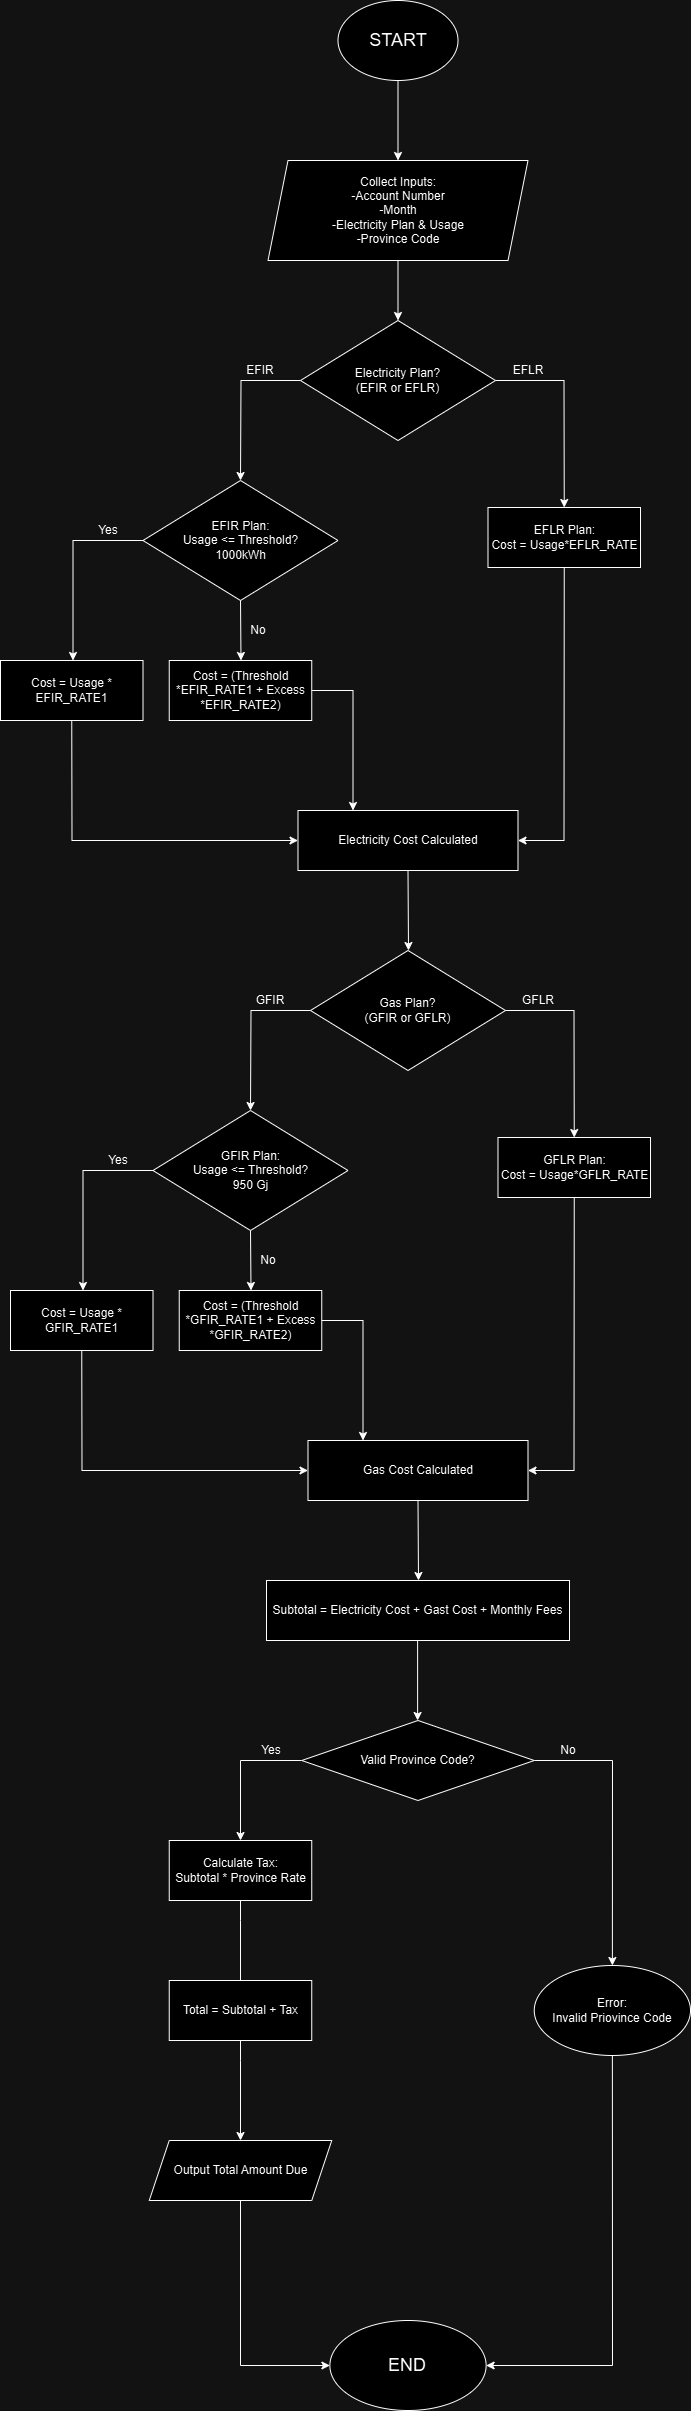

The diagram above was exported from draw.io. Its source (the exported page's mxGraphModel, read from the mxfile embedded in the PNG):
<mxGraphModel dx="2577" dy="3368" grid="1" gridSize="10" guides="1" tooltips="1" connect="1" arrows="1" fold="1" page="1" pageScale="1" pageWidth="827" pageHeight="1169" math="0" shadow="0">
  <root>
    <mxCell id="0" />
    <mxCell id="1" parent="0" />
    <mxCell id="kNpk6cucIngXOd__tULm-1" value="&lt;font style=&quot;font-size: 18px;&quot;&gt;START&lt;/font&gt;" style="ellipse;whiteSpace=wrap;html=1;" vertex="1" parent="1">
      <mxGeometry x="-382.5" y="-2320" width="120" height="80" as="geometry" />
    </mxCell>
    <mxCell id="kNpk6cucIngXOd__tULm-2" value="" style="endArrow=classic;html=1;rounded=0;exitX=0.5;exitY=1;exitDx=0;exitDy=0;" edge="1" parent="1" source="kNpk6cucIngXOd__tULm-1">
      <mxGeometry width="50" height="50" relative="1" as="geometry">
        <mxPoint x="-352.5" y="-2050" as="sourcePoint" />
        <mxPoint x="-322.5" y="-2160" as="targetPoint" />
      </mxGeometry>
    </mxCell>
    <mxCell id="kNpk6cucIngXOd__tULm-3" value="Collect Inputs:&lt;div&gt;-Account Number&lt;/div&gt;&lt;div&gt;-Month&lt;/div&gt;&lt;div&gt;-Electricity Plan &amp;amp; Usage&lt;/div&gt;&lt;div&gt;-Province Code&lt;/div&gt;" style="shape=parallelogram;perimeter=parallelogramPerimeter;whiteSpace=wrap;html=1;fixedSize=1;align=center;" vertex="1" parent="1">
      <mxGeometry x="-452.5" y="-2160" width="260" height="100" as="geometry" />
    </mxCell>
    <mxCell id="kNpk6cucIngXOd__tULm-4" value="" style="endArrow=classic;html=1;rounded=0;exitX=0.5;exitY=1;exitDx=0;exitDy=0;" edge="1" parent="1" source="kNpk6cucIngXOd__tULm-3">
      <mxGeometry width="50" height="50" relative="1" as="geometry">
        <mxPoint x="-302.5" y="-2050" as="sourcePoint" />
        <mxPoint x="-322.5" y="-2000" as="targetPoint" />
      </mxGeometry>
    </mxCell>
    <mxCell id="kNpk6cucIngXOd__tULm-5" value="Electricity Plan?&lt;div&gt;(EFIR or EFLR)&lt;/div&gt;" style="rhombus;whiteSpace=wrap;html=1;" vertex="1" parent="1">
      <mxGeometry x="-420" y="-2000" width="195" height="120" as="geometry" />
    </mxCell>
    <mxCell id="kNpk6cucIngXOd__tULm-7" value="" style="endArrow=classic;html=1;rounded=0;exitX=0;exitY=0.5;exitDx=0;exitDy=0;entryX=0.5;entryY=0;entryDx=0;entryDy=0;" edge="1" parent="1" source="kNpk6cucIngXOd__tULm-5" target="kNpk6cucIngXOd__tULm-8">
      <mxGeometry width="50" height="50" relative="1" as="geometry">
        <mxPoint x="-422.5" y="-1940" as="sourcePoint" />
        <mxPoint x="-422.5" y="-1800" as="targetPoint" />
        <Array as="points">
          <mxPoint x="-479.5" y="-1940" />
        </Array>
      </mxGeometry>
    </mxCell>
    <mxCell id="kNpk6cucIngXOd__tULm-8" value="EFIR Plan:&lt;div&gt;Usage &amp;lt;= Threshold?&lt;/div&gt;&lt;div&gt;1000kWh&lt;/div&gt;" style="rhombus;whiteSpace=wrap;html=1;" vertex="1" parent="1">
      <mxGeometry x="-577.5" y="-1840" width="195" height="120" as="geometry" />
    </mxCell>
    <mxCell id="kNpk6cucIngXOd__tULm-9" value="" style="endArrow=classic;html=1;rounded=0;exitX=0.5;exitY=1;exitDx=0;exitDy=0;" edge="1" parent="1" source="kNpk6cucIngXOd__tULm-8">
      <mxGeometry width="50" height="50" relative="1" as="geometry">
        <mxPoint x="-467.5" y="-1660" as="sourcePoint" />
        <mxPoint x="-479.5" y="-1660" as="targetPoint" />
      </mxGeometry>
    </mxCell>
    <mxCell id="kNpk6cucIngXOd__tULm-11" value="Cost = (Threshold *EFIR_RATE1 + Excess *EFIR_RATE2)" style="rounded=0;whiteSpace=wrap;html=1;" vertex="1" parent="1">
      <mxGeometry x="-551.25" y="-1660" width="142.5" height="60" as="geometry" />
    </mxCell>
    <mxCell id="kNpk6cucIngXOd__tULm-12" value="Cost = Usage * EFIR_RATE1" style="rounded=0;whiteSpace=wrap;html=1;" vertex="1" parent="1">
      <mxGeometry x="-720" y="-1660" width="142.5" height="60" as="geometry" />
    </mxCell>
    <mxCell id="kNpk6cucIngXOd__tULm-13" value="" style="endArrow=classic;html=1;rounded=0;exitX=0;exitY=0.5;exitDx=0;exitDy=0;" edge="1" parent="1" source="kNpk6cucIngXOd__tULm-8">
      <mxGeometry width="50" height="50" relative="1" as="geometry">
        <mxPoint x="-647.5" y="-1720" as="sourcePoint" />
        <mxPoint x="-647.5" y="-1660" as="targetPoint" />
        <Array as="points">
          <mxPoint x="-647.5" y="-1780" />
        </Array>
      </mxGeometry>
    </mxCell>
    <mxCell id="kNpk6cucIngXOd__tULm-14" value="Electricity Cost Calculated" style="rounded=0;whiteSpace=wrap;html=1;" vertex="1" parent="1">
      <mxGeometry x="-422.5" y="-1510" width="220" height="60" as="geometry" />
    </mxCell>
    <mxCell id="kNpk6cucIngXOd__tULm-15" value="" style="endArrow=classic;html=1;rounded=0;exitX=1;exitY=0.5;exitDx=0;exitDy=0;entryX=0.25;entryY=0;entryDx=0;entryDy=0;" edge="1" parent="1" source="kNpk6cucIngXOd__tULm-11" target="kNpk6cucIngXOd__tULm-14">
      <mxGeometry width="50" height="50" relative="1" as="geometry">
        <mxPoint x="-382.5" y="-1490" as="sourcePoint" />
        <mxPoint x="-332.5" y="-1540" as="targetPoint" />
        <Array as="points">
          <mxPoint x="-367.5" y="-1630" />
        </Array>
      </mxGeometry>
    </mxCell>
    <mxCell id="kNpk6cucIngXOd__tULm-16" value="" style="endArrow=classic;html=1;rounded=0;exitX=0.5;exitY=1;exitDx=0;exitDy=0;entryX=0;entryY=0.5;entryDx=0;entryDy=0;" edge="1" parent="1" source="kNpk6cucIngXOd__tULm-12" target="kNpk6cucIngXOd__tULm-14">
      <mxGeometry width="50" height="50" relative="1" as="geometry">
        <mxPoint x="-562.5" y="-1540" as="sourcePoint" />
        <mxPoint x="-476.5" y="-1420" as="targetPoint" />
        <Array as="points">
          <mxPoint x="-648.5" y="-1480" />
        </Array>
      </mxGeometry>
    </mxCell>
    <mxCell id="kNpk6cucIngXOd__tULm-17" value="EFLR Plan:&lt;div&gt;Cost = Usage*EFLR_RATE&lt;/div&gt;" style="rounded=0;whiteSpace=wrap;html=1;" vertex="1" parent="1">
      <mxGeometry x="-232.5" y="-1813" width="152.5" height="60" as="geometry" />
    </mxCell>
    <mxCell id="kNpk6cucIngXOd__tULm-18" value="" style="endArrow=classic;html=1;rounded=0;entryX=0.5;entryY=0;entryDx=0;entryDy=0;exitX=1;exitY=0.5;exitDx=0;exitDy=0;" edge="1" parent="1" source="kNpk6cucIngXOd__tULm-5" target="kNpk6cucIngXOd__tULm-17">
      <mxGeometry width="50" height="50" relative="1" as="geometry">
        <mxPoint x="-222.5" y="-1940" as="sourcePoint" />
        <mxPoint x="-162.5" y="-1810" as="targetPoint" />
        <Array as="points">
          <mxPoint x="-156.5" y="-1940" />
        </Array>
      </mxGeometry>
    </mxCell>
    <mxCell id="kNpk6cucIngXOd__tULm-19" value="" style="endArrow=classic;html=1;rounded=0;exitX=0.5;exitY=1;exitDx=0;exitDy=0;entryX=1;entryY=0.5;entryDx=0;entryDy=0;" edge="1" parent="1" source="kNpk6cucIngXOd__tULm-17" target="kNpk6cucIngXOd__tULm-14">
      <mxGeometry width="50" height="50" relative="1" as="geometry">
        <mxPoint x="-192.5" y="-1650" as="sourcePoint" />
        <mxPoint x="-152.5" y="-1480" as="targetPoint" />
        <Array as="points">
          <mxPoint x="-156.5" y="-1480" />
        </Array>
      </mxGeometry>
    </mxCell>
    <UserObject label="EFIR" placeholders="1" name="Variable" id="kNpk6cucIngXOd__tULm-24">
      <mxCell style="text;html=1;strokeColor=none;fillColor=none;align=center;verticalAlign=middle;whiteSpace=wrap;overflow=hidden;" vertex="1" parent="1">
        <mxGeometry x="-500" y="-1960" width="80" height="20" as="geometry" />
      </mxCell>
    </UserObject>
    <UserObject label="EFLR" placeholders="1" name="Variable" id="kNpk6cucIngXOd__tULm-25">
      <mxCell style="text;html=1;strokeColor=none;fillColor=none;align=center;verticalAlign=middle;whiteSpace=wrap;overflow=hidden;" vertex="1" parent="1">
        <mxGeometry x="-232.5" y="-1960" width="80" height="20" as="geometry" />
      </mxCell>
    </UserObject>
    <UserObject label="Yes" placeholders="1" name="Variable" id="kNpk6cucIngXOd__tULm-26">
      <mxCell style="text;html=1;strokeColor=none;fillColor=none;align=center;verticalAlign=middle;whiteSpace=wrap;overflow=hidden;" vertex="1" parent="1">
        <mxGeometry x="-652.5" y="-1800" width="80" height="20" as="geometry" />
      </mxCell>
    </UserObject>
    <UserObject label="No" placeholders="1" name="Variable" id="kNpk6cucIngXOd__tULm-28">
      <mxCell style="text;html=1;strokeColor=none;fillColor=none;align=center;verticalAlign=middle;whiteSpace=wrap;overflow=hidden;" vertex="1" parent="1">
        <mxGeometry x="-502.5" y="-1700" width="80" height="20" as="geometry" />
      </mxCell>
    </UserObject>
    <mxCell id="kNpk6cucIngXOd__tULm-29" value="" style="endArrow=classic;html=1;rounded=0;exitX=0.5;exitY=1;exitDx=0;exitDy=0;" edge="1" parent="1" source="kNpk6cucIngXOd__tULm-14">
      <mxGeometry width="50" height="50" relative="1" as="geometry">
        <mxPoint x="-420" y="-1340" as="sourcePoint" />
        <mxPoint x="-312" y="-1370" as="targetPoint" />
      </mxGeometry>
    </mxCell>
    <mxCell id="kNpk6cucIngXOd__tULm-48" value="Gas Plan?&lt;div&gt;(GFIR or GFLR)&lt;/div&gt;" style="rhombus;whiteSpace=wrap;html=1;" vertex="1" parent="1">
      <mxGeometry x="-410" y="-1370" width="195" height="120" as="geometry" />
    </mxCell>
    <mxCell id="kNpk6cucIngXOd__tULm-49" value="" style="endArrow=classic;html=1;rounded=0;exitX=0;exitY=0.5;exitDx=0;exitDy=0;entryX=0.5;entryY=0;entryDx=0;entryDy=0;" edge="1" parent="1" source="kNpk6cucIngXOd__tULm-48" target="kNpk6cucIngXOd__tULm-50">
      <mxGeometry width="50" height="50" relative="1" as="geometry">
        <mxPoint x="-412.5" y="-1310" as="sourcePoint" />
        <mxPoint x="-412.5" y="-1170" as="targetPoint" />
        <Array as="points">
          <mxPoint x="-469.5" y="-1310" />
        </Array>
      </mxGeometry>
    </mxCell>
    <mxCell id="kNpk6cucIngXOd__tULm-50" value="GFIR Plan:&lt;div&gt;Usage &amp;lt;= Threshold?&lt;/div&gt;&lt;div&gt;950 Gj&lt;/div&gt;" style="rhombus;whiteSpace=wrap;html=1;" vertex="1" parent="1">
      <mxGeometry x="-567.5" y="-1210" width="195" height="120" as="geometry" />
    </mxCell>
    <mxCell id="kNpk6cucIngXOd__tULm-51" value="" style="endArrow=classic;html=1;rounded=0;exitX=0.5;exitY=1;exitDx=0;exitDy=0;" edge="1" parent="1" source="kNpk6cucIngXOd__tULm-50">
      <mxGeometry width="50" height="50" relative="1" as="geometry">
        <mxPoint x="-457.5" y="-1030" as="sourcePoint" />
        <mxPoint x="-469.5" y="-1030" as="targetPoint" />
      </mxGeometry>
    </mxCell>
    <mxCell id="kNpk6cucIngXOd__tULm-52" value="Cost = (Threshold *GFIR_RATE1 + Excess *GFIR_RATE2)" style="rounded=0;whiteSpace=wrap;html=1;" vertex="1" parent="1">
      <mxGeometry x="-541.25" y="-1030" width="142.5" height="60" as="geometry" />
    </mxCell>
    <mxCell id="kNpk6cucIngXOd__tULm-53" value="Cost = Usage * GFIR_RATE1" style="rounded=0;whiteSpace=wrap;html=1;" vertex="1" parent="1">
      <mxGeometry x="-710" y="-1030" width="142.5" height="60" as="geometry" />
    </mxCell>
    <mxCell id="kNpk6cucIngXOd__tULm-54" value="" style="endArrow=classic;html=1;rounded=0;exitX=0;exitY=0.5;exitDx=0;exitDy=0;" edge="1" parent="1" source="kNpk6cucIngXOd__tULm-50">
      <mxGeometry width="50" height="50" relative="1" as="geometry">
        <mxPoint x="-637.5" y="-1090" as="sourcePoint" />
        <mxPoint x="-637.5" y="-1030" as="targetPoint" />
        <Array as="points">
          <mxPoint x="-637.5" y="-1150" />
        </Array>
      </mxGeometry>
    </mxCell>
    <mxCell id="kNpk6cucIngXOd__tULm-55" value="Gas Cost Calculated" style="rounded=0;whiteSpace=wrap;html=1;" vertex="1" parent="1">
      <mxGeometry x="-412.5" y="-880" width="220" height="60" as="geometry" />
    </mxCell>
    <mxCell id="kNpk6cucIngXOd__tULm-56" value="" style="endArrow=classic;html=1;rounded=0;exitX=1;exitY=0.5;exitDx=0;exitDy=0;entryX=0.25;entryY=0;entryDx=0;entryDy=0;" edge="1" parent="1" source="kNpk6cucIngXOd__tULm-52" target="kNpk6cucIngXOd__tULm-55">
      <mxGeometry width="50" height="50" relative="1" as="geometry">
        <mxPoint x="-372.5" y="-860" as="sourcePoint" />
        <mxPoint x="-322.5" y="-910" as="targetPoint" />
        <Array as="points">
          <mxPoint x="-357.5" y="-1000" />
        </Array>
      </mxGeometry>
    </mxCell>
    <mxCell id="kNpk6cucIngXOd__tULm-57" value="" style="endArrow=classic;html=1;rounded=0;exitX=0.5;exitY=1;exitDx=0;exitDy=0;entryX=0;entryY=0.5;entryDx=0;entryDy=0;" edge="1" parent="1" source="kNpk6cucIngXOd__tULm-53" target="kNpk6cucIngXOd__tULm-55">
      <mxGeometry width="50" height="50" relative="1" as="geometry">
        <mxPoint x="-552.5" y="-910" as="sourcePoint" />
        <mxPoint x="-466.5" y="-790" as="targetPoint" />
        <Array as="points">
          <mxPoint x="-638.5" y="-850" />
        </Array>
      </mxGeometry>
    </mxCell>
    <mxCell id="kNpk6cucIngXOd__tULm-58" value="GFLR Plan:&lt;div&gt;Cost = Usage*GFLR_RATE&lt;/div&gt;" style="rounded=0;whiteSpace=wrap;html=1;" vertex="1" parent="1">
      <mxGeometry x="-222.5" y="-1183" width="152.5" height="60" as="geometry" />
    </mxCell>
    <mxCell id="kNpk6cucIngXOd__tULm-59" value="" style="endArrow=classic;html=1;rounded=0;entryX=0.5;entryY=0;entryDx=0;entryDy=0;exitX=1;exitY=0.5;exitDx=0;exitDy=0;" edge="1" parent="1" source="kNpk6cucIngXOd__tULm-48" target="kNpk6cucIngXOd__tULm-58">
      <mxGeometry width="50" height="50" relative="1" as="geometry">
        <mxPoint x="-212.5" y="-1310" as="sourcePoint" />
        <mxPoint x="-152.5" y="-1180" as="targetPoint" />
        <Array as="points">
          <mxPoint x="-146.5" y="-1310" />
        </Array>
      </mxGeometry>
    </mxCell>
    <mxCell id="kNpk6cucIngXOd__tULm-60" value="" style="endArrow=classic;html=1;rounded=0;exitX=0.5;exitY=1;exitDx=0;exitDy=0;entryX=1;entryY=0.5;entryDx=0;entryDy=0;" edge="1" parent="1" source="kNpk6cucIngXOd__tULm-58" target="kNpk6cucIngXOd__tULm-55">
      <mxGeometry width="50" height="50" relative="1" as="geometry">
        <mxPoint x="-182.5" y="-1020" as="sourcePoint" />
        <mxPoint x="-142.5" y="-850" as="targetPoint" />
        <Array as="points">
          <mxPoint x="-146.5" y="-850" />
        </Array>
      </mxGeometry>
    </mxCell>
    <UserObject label="GFIR" placeholders="1" name="Variable" id="kNpk6cucIngXOd__tULm-61">
      <mxCell style="text;html=1;strokeColor=none;fillColor=none;align=center;verticalAlign=middle;whiteSpace=wrap;overflow=hidden;" vertex="1" parent="1">
        <mxGeometry x="-490" y="-1330" width="80" height="20" as="geometry" />
      </mxCell>
    </UserObject>
    <UserObject label="GFLR" placeholders="1" name="Variable" id="kNpk6cucIngXOd__tULm-62">
      <mxCell style="text;html=1;strokeColor=none;fillColor=none;align=center;verticalAlign=middle;whiteSpace=wrap;overflow=hidden;" vertex="1" parent="1">
        <mxGeometry x="-222.5" y="-1330" width="80" height="20" as="geometry" />
      </mxCell>
    </UserObject>
    <UserObject label="Yes" placeholders="1" name="Variable" id="kNpk6cucIngXOd__tULm-63">
      <mxCell style="text;html=1;strokeColor=none;fillColor=none;align=center;verticalAlign=middle;whiteSpace=wrap;overflow=hidden;" vertex="1" parent="1">
        <mxGeometry x="-642.5" y="-1170" width="80" height="20" as="geometry" />
      </mxCell>
    </UserObject>
    <UserObject label="No" placeholders="1" name="Variable" id="kNpk6cucIngXOd__tULm-64">
      <mxCell style="text;html=1;strokeColor=none;fillColor=none;align=center;verticalAlign=middle;whiteSpace=wrap;overflow=hidden;" vertex="1" parent="1">
        <mxGeometry x="-492.5" y="-1070" width="80" height="20" as="geometry" />
      </mxCell>
    </UserObject>
    <mxCell id="kNpk6cucIngXOd__tULm-65" value="" style="endArrow=classic;html=1;rounded=0;exitX=0.5;exitY=1;exitDx=0;exitDy=0;" edge="1" parent="1" source="kNpk6cucIngXOd__tULm-55">
      <mxGeometry width="50" height="50" relative="1" as="geometry">
        <mxPoint x="-330" y="-750" as="sourcePoint" />
        <mxPoint x="-302" y="-740" as="targetPoint" />
      </mxGeometry>
    </mxCell>
    <mxCell id="kNpk6cucIngXOd__tULm-66" value="Subtotal = Electricity Cost + Gast Cost + Monthly Fees" style="rounded=0;whiteSpace=wrap;html=1;" vertex="1" parent="1">
      <mxGeometry x="-454" y="-740" width="303" height="60" as="geometry" />
    </mxCell>
    <mxCell id="kNpk6cucIngXOd__tULm-67" value="" style="endArrow=classic;html=1;rounded=0;exitX=0.5;exitY=1;exitDx=0;exitDy=0;" edge="1" parent="1">
      <mxGeometry width="50" height="50" relative="1" as="geometry">
        <mxPoint x="-302.9" y="-680" as="sourcePoint" />
        <mxPoint x="-302.9" y="-600" as="targetPoint" />
      </mxGeometry>
    </mxCell>
    <mxCell id="kNpk6cucIngXOd__tULm-68" value="Valid Province Code?" style="rhombus;whiteSpace=wrap;html=1;" vertex="1" parent="1">
      <mxGeometry x="-418.75" y="-600" width="232.5" height="80" as="geometry" />
    </mxCell>
    <mxCell id="kNpk6cucIngXOd__tULm-69" value="" style="endArrow=classic;html=1;rounded=0;exitX=0;exitY=0.5;exitDx=0;exitDy=0;" edge="1" parent="1" source="kNpk6cucIngXOd__tULm-68">
      <mxGeometry width="50" height="50" relative="1" as="geometry">
        <mxPoint x="-320" y="-430" as="sourcePoint" />
        <mxPoint x="-480" y="-480" as="targetPoint" />
        <Array as="points">
          <mxPoint x="-480" y="-560" />
        </Array>
      </mxGeometry>
    </mxCell>
    <mxCell id="kNpk6cucIngXOd__tULm-70" value="" style="endArrow=classic;html=1;rounded=0;exitX=1;exitY=0.5;exitDx=0;exitDy=0;entryX=0.5;entryY=0;entryDx=0;entryDy=0;" edge="1" parent="1" source="kNpk6cucIngXOd__tULm-68" target="kNpk6cucIngXOd__tULm-79">
      <mxGeometry width="50" height="50" relative="1" as="geometry">
        <mxPoint x="-320" y="-430" as="sourcePoint" />
        <mxPoint x="-120" y="-480" as="targetPoint" />
        <Array as="points">
          <mxPoint x="-108" y="-560" />
        </Array>
      </mxGeometry>
    </mxCell>
    <UserObject label="Yes" placeholders="1" name="Variable" id="kNpk6cucIngXOd__tULm-71">
      <mxCell style="text;html=1;strokeColor=none;fillColor=none;align=center;verticalAlign=middle;whiteSpace=wrap;overflow=hidden;" vertex="1" parent="1">
        <mxGeometry x="-488.75" y="-580" width="80" height="20" as="geometry" />
      </mxCell>
    </UserObject>
    <UserObject label="No" placeholders="1" name="Variable" id="kNpk6cucIngXOd__tULm-72">
      <mxCell style="text;html=1;strokeColor=none;fillColor=none;align=center;verticalAlign=middle;whiteSpace=wrap;overflow=hidden;" vertex="1" parent="1">
        <mxGeometry x="-192.5" y="-580" width="80" height="20" as="geometry" />
      </mxCell>
    </UserObject>
    <mxCell id="kNpk6cucIngXOd__tULm-73" value="Calculate Tax:&lt;div&gt;Subtotal * Province Rate&lt;/div&gt;" style="rounded=0;whiteSpace=wrap;html=1;" vertex="1" parent="1">
      <mxGeometry x="-551.25" y="-480" width="142.5" height="60" as="geometry" />
    </mxCell>
    <mxCell id="kNpk6cucIngXOd__tULm-74" value="" style="endArrow=classic;html=1;rounded=0;exitX=0.5;exitY=1;exitDx=0;exitDy=0;" edge="1" parent="1" source="kNpk6cucIngXOd__tULm-73">
      <mxGeometry width="50" height="50" relative="1" as="geometry">
        <mxPoint x="-419" y="-400" as="sourcePoint" />
        <mxPoint x="-480" y="-320" as="targetPoint" />
        <Array as="points">
          <mxPoint x="-480" y="-400" />
        </Array>
      </mxGeometry>
    </mxCell>
    <mxCell id="kNpk6cucIngXOd__tULm-75" value="Total = Subtotal + Tax" style="rounded=0;whiteSpace=wrap;html=1;" vertex="1" parent="1">
      <mxGeometry x="-551.25" y="-340" width="142.5" height="60" as="geometry" />
    </mxCell>
    <mxCell id="kNpk6cucIngXOd__tULm-76" value="" style="endArrow=classic;html=1;rounded=0;exitX=0.5;exitY=1;exitDx=0;exitDy=0;" edge="1" parent="1">
      <mxGeometry width="50" height="50" relative="1" as="geometry">
        <mxPoint x="-480" y="-280" as="sourcePoint" />
        <mxPoint x="-480" y="-180" as="targetPoint" />
        <Array as="points">
          <mxPoint x="-480" y="-260" />
        </Array>
      </mxGeometry>
    </mxCell>
    <mxCell id="kNpk6cucIngXOd__tULm-78" value="Output Total Amount Due" style="shape=parallelogram;perimeter=parallelogramPerimeter;whiteSpace=wrap;html=1;fixedSize=1;" vertex="1" parent="1">
      <mxGeometry x="-571.25" y="-180" width="182.5" height="60" as="geometry" />
    </mxCell>
    <mxCell id="kNpk6cucIngXOd__tULm-79" value="Error:&lt;div&gt;Invalid Priovince Code&lt;/div&gt;" style="ellipse;whiteSpace=wrap;html=1;" vertex="1" parent="1">
      <mxGeometry x="-186.25" y="-355" width="156.25" height="90" as="geometry" />
    </mxCell>
    <mxCell id="kNpk6cucIngXOd__tULm-80" value="&lt;font style=&quot;font-size: 18px;&quot;&gt;END&lt;/font&gt;" style="ellipse;whiteSpace=wrap;html=1;" vertex="1" parent="1">
      <mxGeometry x="-390.62" width="156.25" height="90" as="geometry" />
    </mxCell>
    <mxCell id="kNpk6cucIngXOd__tULm-81" value="" style="endArrow=classic;html=1;rounded=0;exitX=0.5;exitY=1;exitDx=0;exitDy=0;entryX=1;entryY=0.5;entryDx=0;entryDy=0;" edge="1" parent="1" source="kNpk6cucIngXOd__tULm-79" target="kNpk6cucIngXOd__tULm-80">
      <mxGeometry width="50" height="50" relative="1" as="geometry">
        <mxPoint x="-290" y="-270" as="sourcePoint" />
        <mxPoint x="-240" y="-320" as="targetPoint" />
        <Array as="points">
          <mxPoint x="-108" y="45" />
        </Array>
      </mxGeometry>
    </mxCell>
    <mxCell id="kNpk6cucIngXOd__tULm-82" value="" style="endArrow=classic;html=1;rounded=0;exitX=0.5;exitY=1;exitDx=0;exitDy=0;entryX=0;entryY=0.5;entryDx=0;entryDy=0;" edge="1" parent="1" source="kNpk6cucIngXOd__tULm-78" target="kNpk6cucIngXOd__tULm-80">
      <mxGeometry width="50" height="50" relative="1" as="geometry">
        <mxPoint x="-290" y="-140" as="sourcePoint" />
        <mxPoint x="-240" y="-190" as="targetPoint" />
        <Array as="points">
          <mxPoint x="-480" y="45" />
        </Array>
      </mxGeometry>
    </mxCell>
  </root>
</mxGraphModel>